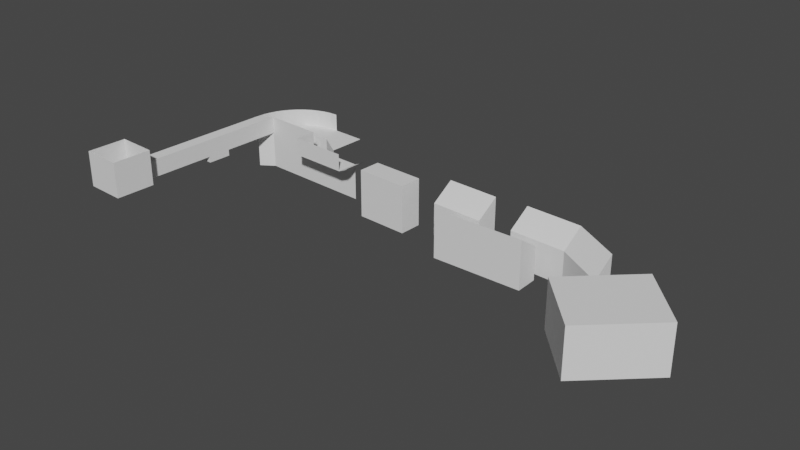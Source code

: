 # Source: level1.blend  (saved by Blender 2.83.19; exported with 4.5.12 LTS)
import bpy
from mathutils import Matrix  # noqa: F401  (used for matrix-valued properties, if any)

bpy.ops.wm.read_factory_settings(use_empty=True)
scene = bpy.context.scene
scene.name = 'Scene'

# ---- collections
col_collection = bpy.data.collections.new('Collection'); scene.collection.children.link(col_collection)

# ---- world
world_world = bpy.data.worlds.new('World'); scene.world = world_world
world_world.use_nodes = True; world_world.node_tree.nodes.clear()
_N = world_world.node_tree.nodes; _L = world_world.node_tree.links
n0 = _N.new('ShaderNodeOutputWorld'); n0.name = 'World Output'; n0.location = (300, 300)
n1 = _N.new('ShaderNodeBackground'); n1.name = 'Background'; n1.location = (10, 300)
n1.inputs[0].default_value = (0.05088, 0.05088, 0.05088, 1.0)
_L.new(n1.outputs[0], n0.inputs[0])
n0.is_active_output = True
world_world.color = (0.05088, 0.05088, 0.05088)
world_world.use_sun_shadow = False
world_world.sun_shadow_jitter_overblur = 0.0

# ---- meshes
me_plane = bpy.data.meshes.new('Plane')
me_plane.from_pydata([(-1.0, -1.0, 0.0), (1.0, -1.0, 0.0), (-1.0, 1.0, 0.0), (1.0, 1.0, 0.0), (-1.0, 1.0, 1.8), (-1.0, -1.0, 1.8), (1.0, -1.0, 1.8), (1.0, 1.0, 1.8), (-1.0, 0.3333, 0.0), (-1.0, -0.3333, 0.0), (1.0, -0.3333, 0.0), (1.0, 0.3333, 0.0), (-1.0, 0.3333, 1.8), (-1.0, -0.3333, 1.8), (1.0, -0.3333, 1.8), (1.0, 0.3333, 1.8), (-1.0, 1.0, 0.9), (1.0, 1.0, 0.9), (1.0, -1.0, 0.9), (-1.0, -1.0, 0.9), (-1.0, 0.3333, 0.9), (-1.0, -0.3333, 0.9), (1.0, -0.3333, 0.9), (1.0, 0.3333, 0.9), (-4.94, 0.3333, 0.0), (-4.94, -0.3334, 0.0), (-4.94, 0.3333, 0.9), (-4.94, -0.3334, 0.9), (-6.16, 0.3333, 0.0), (-6.16, -0.3334, 0.0), (-6.16, 0.3333, 0.9), (-6.16, -0.3334, 0.9), (-7.78, 0.3333, 0.0), (-7.78, -0.3334, 0.0), (-7.78, 0.3333, 0.9), (-7.78, -0.3334, 0.9), (-4.94, 0.3333, -0.32), (-4.94, -0.3334, -0.32), (-6.16, 0.3333, -0.32), (-6.16, -0.3334, -0.32), (-9.22, 0.3333, 0.0), (-8.717, -0.339, 0.0), (-9.22, 0.3333, 0.9), (-8.717, -0.339, 0.9), (-9.22, 3.413, 0.0), (-9.22, 3.413, 0.9), (-9.22, 6.373, 0.0), (-9.1, -0.3192, 0.0), (-9.1, -0.3192, 0.9), (-9.477, -0.2497, 0.0), (-9.477, -0.2497, 0.9), (-9.842, -0.1315, 0.0), (-9.842, -0.1315, 0.9), (-10.19, 0.0333, 0.0), (-10.19, 0.0333, 0.9), (-10.51, 0.2419, 0.0), (-10.51, 0.2419, 0.9), (-10.8, 0.4907, 0.0), (-10.8, 0.4907, 0.9), (-11.06, 0.7754, 0.0), (-11.06, 0.7754, 0.9), (-11.28, 1.091, 0.0), (-11.28, 1.091, 0.9), (-11.45, 1.433, 0.0), (-11.45, 1.433, 0.9), (-11.58, 1.794, 0.0), (-11.58, 1.794, 0.9), (-11.66, 2.169, 0.0), (-11.66, 2.169, 0.9), (-11.69, 2.551, 0.0), (-11.69, 2.551, 0.9), (-10.12, 1.091, 0.0), (-10.29, 1.433, 0.0), (-10.42, 1.794, 0.0), (-10.5, 2.169, 0.0), (-10.53, 2.551, 0.0), (-11.69, 2.971, 0.0), (-10.53, 2.971, 0.0), (-9.898, 0.7754, 0.0), (-9.22, 0.3333, -1.9), (-8.717, -0.339, -1.9), (-9.22, 3.413, -1.9), (-9.1, -0.3192, -1.9), (-9.477, -0.2497, -1.9), (-9.842, -0.1315, -1.9), (-10.19, 0.0333, -1.9), (-10.51, 0.2419, -1.9), (-10.8, 0.4907, -1.9), (-11.06, 0.7754, -1.9), (-10.12, 1.091, -1.9), (-10.29, 1.433, -1.9), (-10.42, 1.794, -1.9), (-10.5, 2.169, -1.9), (-10.53, 2.551, -1.9), (-10.53, 2.971, -1.9), (-9.898, 0.7754, -1.9), (-9.22, 6.373, -1.9), (-8.1, 3.413, 0.0), (-8.1, 3.413, 0.9), (-8.1, 6.373, 0.0), (-8.1, 6.373, 0.9), (-8.1, 6.793, 0.18), (-9.22, 6.793, 0.18), (-11.69, 4.311, 0.0), (-9.749, 4.291, -0.02), (-9.749, 4.291, -1.92), (-8.1, 6.973, 0.32), (-9.22, 6.973, 0.32)], [], [(8, 11, 3, 2), (17, 7, 4, 16), (19, 5, 6, 18), (23, 15, 7, 17), (21, 13, 5, 19), (16, 4, 12, 20), (20, 12, 13, 21), (18, 6, 14, 22), (22, 14, 15, 23), (0, 1, 10, 9), (9, 10, 11, 8), (10, 22, 23, 11), (1, 18, 22, 10), (2, 16, 20, 8), (9, 21, 19, 0), (11, 23, 17, 3), (0, 19, 18, 1), (3, 17, 16, 2), (21, 9, 25, 27), (9, 8, 24, 25), (8, 20, 26, 24), (20, 21, 27, 26), (26, 27, 31, 30), (24, 26, 30, 28), (27, 25, 29, 31), (24, 28, 38, 36), (31, 29, 33, 35), (29, 28, 32, 33), (30, 31, 35, 34), (28, 30, 34, 32), (37, 36, 38, 39), (28, 29, 39, 38), (29, 25, 37, 39), (25, 24, 36, 37), (34, 35, 43, 42), (32, 34, 42, 40), (35, 33, 41, 43), (33, 32, 40, 41), (40, 42, 45, 44), (43, 41, 47, 48), (48, 47, 49, 50), (50, 49, 51, 52), (52, 51, 53, 54), (54, 53, 55, 56), (56, 55, 57, 58), (58, 57, 59, 60), (60, 59, 61, 62), (62, 61, 63, 64), (64, 63, 65, 66), (66, 65, 67, 68), (68, 67, 69, 70), (63, 61, 71, 72), (69, 67, 74, 75), (65, 63, 72, 73), (67, 65, 73, 74), (69, 75, 77, 76), (61, 59, 78, 71), (47, 41, 80, 82), (74, 73, 91, 92), (57, 55, 86, 87), (75, 74, 92, 93), (77, 75, 93, 94), (53, 51, 84, 85), (41, 40, 79, 80), (78, 59, 88, 95), (49, 47, 82, 83), (59, 57, 87, 88), (40, 44, 81, 79), (71, 78, 95, 89), (55, 53, 85, 86), (72, 71, 89, 90), (51, 49, 83, 84), (73, 72, 90, 91), (81, 44, 46, 96), (46, 44, 97, 99), (44, 45, 98, 97), (99, 97, 98, 100), (46, 99, 101, 102), (77, 94, 105, 104), (76, 77, 104, 103), (102, 101, 106, 107)])
_uv = me_plane.uv_layers.new(name='UVMap')
_uv.uv.foreach_set('vector', [0.0, 0.6667, 1.0, 0.6667, 1.0, 1.0, 0.0, 1.0, 1.0, 1.0, 1.0, 1.0, 0.0, 1.0, 0.0, 1.0, 0.0, 0.0, 0.0, 0.0, 1.0, 0.0, 1.0, 0.0, 1.0, 0.6667, 1.0, 0.6667, 1.0, 1.0, 1.0, 1.0, 0.0, 0.3333, 0.0, 0.3333, 0.0, 0.0, 0.0, 0.0, 0.0, 1.0, 0.0, 1.0, 0.0, 0.6667, 0.0, 0.6667, 0.0, 0.6667, 0.0, 0.6667, 0.0, 0.3333, 0.0, 0.3333, 1.0, 0.0, 1.0, 0.0, 1.0, 0.3333, 1.0, 0.3333, 1.0, 0.3333, 1.0, 0.3333, 1.0, 0.6667, 1.0, 0.6667, 0.0, 0.0, 1.0, 0.0, 1.0, 0.3333, 0.0, 0.3333, 0.0, 0.3333, 1.0, 0.3333, 1.0, 0.6667, 0.0, 0.6667, 1.0, 0.3333, 1.0, 0.3333, 1.0, 0.6667, 1.0, 0.6667, 1.0, 0.0, 1.0, 0.0, 1.0, 0.3333, 1.0, 0.3333, 0.0, 1.0, 0.0, 1.0, 0.0, 0.6667, 0.0, 0.6667, 0.0, 0.3333, 0.0, 0.3333, 0.0, 0.0, 0.0, 0.0, 1.0, 0.6667, 1.0, 0.6667, 1.0, 1.0, 1.0, 1.0, 0.0, 0.0, 0.0, 0.0, 1.0, 0.0, 1.0, 0.0, 1.0, 1.0, 1.0, 1.0, 0.0, 1.0, 0.0, 1.0, 0.0, 0.3333, 0.0, 0.3333, 0.0, 0.3333, 0.0, 0.3333, 0.0, 0.3333, 0.0, 0.6667, 0.0, 0.6667, 0.0, 0.3333, 0.0, 0.6667, 0.0, 0.6667, 0.0, 0.6667, 0.0, 0.6667, 0.0, 0.6667, 0.0, 0.3333, 0.0, 0.3333, 0.0, 0.6667, 0.0, 0.6667, 0.0, 0.3333, 0.0, 0.3333, 0.0, 0.6667, 0.0, 0.6667, 0.0, 0.6667, 0.0, 0.6667, 0.0, 0.6667, 0.0, 0.3333, 0.0, 0.3333, 0.0, 0.3333, 0.0, 0.3333, 0.0, 0.6667, 0.0, 0.6667, 0.0, 0.6667, 0.0, 0.6667, 0.0, 0.3333, 0.0, 0.3333, 0.0, 0.3333, 0.0, 0.3333, 0.0, 0.3333, 0.0, 0.6667, 0.0, 0.6667, 0.0, 0.3333, 0.0, 0.6667, 0.0, 0.3333, 0.0, 0.3333, 0.0, 0.6667, 0.0, 0.6667, 0.0, 0.6667, 0.0, 0.6667, 0.0, 0.6667, 0.0, 0.3333, 0.0, 0.6667, 0.0, 0.6667, 0.0, 0.3333, 0.0, 0.6667, 0.0, 0.3333, 0.0, 0.3333, 0.0, 0.6667, 0.0, 0.3333, 0.0, 0.3333, 0.0, 0.3333, 0.0, 0.3333, 0.0, 0.3333, 0.0, 0.6667, 0.0, 0.6667, 0.0, 0.3333, 0.0, 0.6667, 0.0, 0.3333, 0.0, 0.3333, 0.0, 0.6667, 0.0, 0.6667, 0.0, 0.6667, 0.0, 0.6667, 0.0, 0.6667, 0.0, 0.3333, 0.0, 0.3333, 0.0, 0.3333, 0.0, 0.3333, 0.0, 0.3333, 0.0, 0.6667, 0.0, 0.6667, 0.0, 0.3333, 0.0, 0.6667, 0.0, 0.6667, 0.0, 0.6667, 0.0, 0.6667, 0.0, 0.3333, 0.0, 0.3333, 0.0, 0.3333, 0.0, 0.3333, 0.0, 0.3333, 0.0, 0.3333, 0.0, 0.3333, 0.0, 0.3333, 0.0, 0.3333, 0.0, 0.3333, 0.0, 0.3333, 0.0, 0.3333, 0.0, 0.3333, 0.0, 0.3333, 0.0, 0.3333, 0.0, 0.3333, 0.0, 0.3333, 0.0, 0.3333, 0.0, 0.3333, 0.0, 0.3333, 0.0, 0.3333, 0.0, 0.3333, 0.0, 0.3333, 0.0, 0.3333, 0.0, 0.3333, 0.0, 0.3333, 0.0, 0.3333, 0.0, 0.3333, 0.0, 0.3333, 0.0, 0.3333, 0.0, 0.3333, 0.0, 0.3333, 0.0, 0.3333, 0.0, 0.3333, 0.0, 0.3333, 0.0, 0.3333, 0.0, 0.3333, 0.0, 0.3333, 0.0, 0.3333, 0.0, 0.3333, 0.0, 0.3333, 0.0, 0.3333, 0.0, 0.3333, 0.0, 0.3333, 0.0, 0.3333, 0.0, 0.3333, 0.0, 0.3333, 0.0, 0.3333, 0.0, 0.3333, 0.0, 0.3333, 0.0, 0.3333, 0.0, 0.3333, 0.0, 0.3333, 0.0, 0.3333, 0.0, 0.3333, 0.0, 0.3333, 0.0, 0.3333, 0.0, 0.3333, 0.0, 0.3333, 0.0, 0.3333, 0.0, 0.3333, 0.0, 0.3333, 0.0, 0.3333, 0.0, 0.3333, 0.0, 0.3333, 0.0, 0.3333, 0.0, 0.3333, 0.0, 0.3333, 0.0, 0.3333, 0.0, 0.3333, 0.0, 0.3333, 0.0, 0.3333, 0.0, 0.3333, 0.0, 0.3333, 0.0, 0.3333, 0.0, 0.3333, 0.0, 0.3333, 0.0, 0.3333, 0.0, 0.3333, 0.0, 0.3333, 0.0, 0.3333, 0.0, 0.3333, 0.0, 0.3333, 0.0, 0.3333, 0.0, 0.3333, 0.0, 0.3333, 0.0, 0.3333, 0.0, 0.3333, 0.0, 0.3333, 0.0, 0.3333, 0.0, 0.3333, 0.0, 0.3333, 0.0, 0.3333, 0.0, 0.3333, 0.0, 0.3333, 0.0, 0.3333, 0.0, 0.3333, 0.0, 0.6667, 0.0, 0.6667, 0.0, 0.3333, 0.0, 0.3333, 0.0, 0.3333, 0.0, 0.3333, 0.0, 0.3333, 0.0, 0.3333, 0.0, 0.3333, 0.0, 0.3333, 0.0, 0.3333, 0.0, 0.3333, 0.0, 0.3333, 0.0, 0.3333, 0.0, 0.3333, 0.0, 0.6667, 0.0, 0.6667, 0.0, 0.6667, 0.0, 0.6667, 0.0, 0.3333, 0.0, 0.3333, 0.0, 0.3333, 0.0, 0.3333, 0.0, 0.3333, 0.0, 0.3333, 0.0, 0.3333, 0.0, 0.3333, 0.0, 0.3333, 0.0, 0.3333, 0.0, 0.3333, 0.0, 0.3333, 0.0, 0.3333, 0.0, 0.3333, 0.0, 0.3333, 0.0, 0.3333, 0.0, 0.3333, 0.0, 0.3333, 0.0, 0.3333, 0.0, 0.3333, 0.0, 0.6667, 0.0, 0.6667, 0.0, 0.6667, 0.0, 0.6667, 0.0, 0.6667, 0.0, 0.6667, 0.0, 0.6667, 0.0, 0.6667, 0.0, 0.6667, 0.0, 0.6667, 0.0, 0.6667, 0.0, 0.6667, 0.0, 0.6667, 0.0, 0.6667, 0.0, 0.6667, 0.0, 0.6667, 0.0, 0.6667, 0.0, 0.6667, 0.0, 0.6667, 0.0, 0.6667, 0.0, 0.3333, 0.0, 0.3333, 0.0, 0.3333, 0.0, 0.3333, 0.0, 0.3333, 0.0, 0.3333, 0.0, 0.3333, 0.0, 0.3333, 0.0, 0.6667, 0.0, 0.6667, 0.0, 0.6667, 0.0, 0.6667])
me_plane.use_remesh_fix_poles = True
me_plane.use_remesh_preserve_attributes = False
me_plane.use_mirror_vertex_groups = False
me_plane.update()
me_plane_001 = bpy.data.meshes.new('Plane.001')
me_plane_001.from_pydata([(0.58, -1.34, 1.23), (-0.58, -1.34, 1.23), (0.58, -1.34, -1.23), (-0.58, -1.34, -1.23), (0.58, 1.34, 1.23), (-0.58, 1.34, 1.23), (0.58, 1.34, -1.23), (-0.58, 1.34, -1.23)], [], [(3, 1, 5, 7), (1, 3, 2, 0), (5, 4, 6, 7), (1, 0, 4, 5), (2, 3, 7, 6), (0, 2, 6, 4)])
_uv = me_plane_001.uv_layers.new(name='UVMap')
_uv.uv.foreach_set('vector', [0.0, 0.0, 0.0, 0.0, 0.0, 0.0, 0.0, 0.0, 0.0, 0.0, 0.0, 0.0, 0.0, 0.0, 0.0, 0.3333, 0.0, 0.3333, 0.0, 0.3333, 0.0, 0.3333, 0.0, 0.3333, 0.0, 0.3333, 0.0, 0.3333, 0.0, 0.3333, 0.0, 0.3333, 0.0, 0.0, 0.0, 0.0, 0.0, 0.0, 0.0, 0.0, 0.0, 0.3333, 0.0, 0.3333, 0.0, 0.3333, 0.0, 0.3333])
me_plane_001.use_remesh_fix_poles = True
me_plane_001.use_remesh_preserve_attributes = False
me_plane_001.use_mirror_vertex_groups = False
me_plane_001.update()
me_plane_002 = bpy.data.meshes.new('Plane.002')
me_plane_002.from_pydata([(-0.58, -1.34, 1.23), (0.58, -1.34, -1.23), (-0.58, -1.34, -1.23), (-0.58, 1.34, 1.23), (0.58, 1.34, -1.23), (-0.58, 1.34, -1.23), (0.58, -1.34, 0.4434), (0.58, 1.34, 0.4434)], [], [(2, 0, 3, 5), (6, 1, 4, 7), (0, 2, 1, 6), (1, 2, 5, 4), (3, 7, 4, 5), (6, 7, 3, 0)])
_uv = me_plane_002.uv_layers.new(name='UVMap')
_uv.uv.foreach_set('vector', [0.0, 0.0, 0.0, 0.0, 0.0, 0.0, 0.0, 0.0, 0.0, 0.3333, 0.0, 0.3333, 0.0, 0.3333, 0.0, 0.3333, 0.0, 0.0, 0.0, 0.0, 0.0, 0.0, 0.0, 0.1644, 0.0, 0.0, 0.0, 0.0, 0.0, 0.0, 0.0, 0.0, 0.0, 0.3333, 0.0, 0.3333, 0.0, 0.3333, 0.0, 0.3333, 0.0, 0.3333, 0.0, 0.3333, 0.0, 0.3333, 0.0, 0.3333])
me_plane_002.use_remesh_fix_poles = True
me_plane_002.use_remesh_preserve_attributes = False
me_plane_002.use_mirror_vertex_groups = False
me_plane_002.update()
me_plane_003 = bpy.data.meshes.new('Plane.003')
me_plane_003.from_pydata([(-0.58, -1.34, 1.23), (0.58, -1.34, -1.23), (-0.58, -1.34, -1.23), (-0.58, 1.34, 1.23), (0.58, 1.34, -1.23), (-0.58, 1.34, -1.23), (0.58, -1.34, 0.4434), (0.58, 1.34, 0.4434)], [], [(2, 0, 3, 5), (6, 1, 4, 7), (0, 2, 1, 6), (1, 2, 5, 4), (3, 7, 4, 5), (6, 7, 3, 0)])
_uv = me_plane_003.uv_layers.new(name='UVMap')
_uv.uv.foreach_set('vector', [0.0, 0.0, 0.0, 0.0, 0.0, 0.0, 0.0, 0.0, 0.0, 0.3333, 0.0, 0.3333, 0.0, 0.3333, 0.0, 0.3333, 0.0, 0.0, 0.0, 0.0, 0.0, 0.0, 0.0, 0.1644, 0.0, 0.0, 0.0, 0.0, 0.0, 0.0, 0.0, 0.0, 0.0, 0.3333, 0.0, 0.3333, 0.0, 0.3333, 0.0, 0.3333, 0.0, 0.3333, 0.0, 0.3333, 0.0, 0.3333, 0.0, 0.3333])
me_plane_003.use_remesh_fix_poles = True
me_plane_003.use_remesh_preserve_attributes = False
me_plane_003.use_mirror_vertex_groups = False
me_plane_003.update()
me_plane_004 = bpy.data.meshes.new('Plane.004')
me_plane_004.from_pydata([(-0.58, -1.34, 1.23), (0.58, -1.34, -1.23), (-0.58, -1.34, -1.23), (-0.58, 1.34, 1.23), (0.58, 1.34, -1.23), (-0.58, 1.34, -1.23), (0.58, -1.34, 0.4434), (0.58, 1.34, 0.4434), (0.68, 3.581, -1.23), (0.68, 3.581, 1.23), (1.84, 3.581, -1.23), (1.84, 3.581, 0.4434)], [], [(2, 0, 3, 5), (6, 1, 4, 7), (0, 2, 1, 6), (1, 2, 5, 4), (5, 3, 9, 8), (6, 7, 3, 0), (9, 11, 10, 8), (4, 5, 8, 10), (7, 4, 10, 11), (3, 7, 11, 9)])
_uv = me_plane_004.uv_layers.new(name='UVMap')
_uv.uv.foreach_set('vector', [0.0, 0.0, 0.0, 0.0, 0.0, 0.0, 0.0, 0.0, 0.0, 0.3333, 0.0, 0.3333, 0.0, 0.3333, 0.0, 0.3333, 0.0, 0.0, 0.0, 0.0, 0.0, 0.0, 0.0, 0.1644, 0.0, 0.0, 0.0, 0.0, 0.0, 0.0, 0.0, 0.0, 0.0, 0.0, 0.0, 0.0, 0.0, 0.0, 0.0, 0.0, 0.0, 0.3333, 0.0, 0.3333, 0.0, 0.3333, 0.0, 0.3333, 0.0, 0.3333, 0.0, 0.3333, 0.0, 0.3333, 0.0, 0.3333, 0.0, 0.0, 0.0, 0.0, 0.0, 0.0, 0.0, 0.0, 0.0, 0.3333, 0.0, 0.3333, 0.0, 0.3333, 0.0, 0.3333, 0.0, 0.3333, 0.0, 0.3333, 0.0, 0.3333, 0.0, 0.3333])
me_plane_004.use_remesh_fix_poles = True
me_plane_004.use_remesh_preserve_attributes = False
me_plane_004.use_mirror_vertex_groups = False
me_plane_004.update()
me_plane_005 = bpy.data.meshes.new('Plane.005')
me_plane_005.from_pydata([(0.58, -1.34, 1.23), (-0.58, -1.34, 1.23), (0.58, -1.34, -1.23), (-0.58, -1.34, -1.23), (0.58, 1.34, 1.23), (-0.58, 1.34, 1.23), (0.58, 1.34, -1.23), (-0.58, 1.34, -1.23)], [], [(3, 1, 5, 7), (1, 3, 2, 0), (5, 4, 6, 7), (1, 0, 4, 5), (2, 3, 7, 6), (0, 2, 6, 4)])
_uv = me_plane_005.uv_layers.new(name='UVMap')
_uv.uv.foreach_set('vector', [0.0, 0.0, 0.0, 0.0, 0.0, 0.0, 0.0, 0.0, 0.0, 0.0, 0.0, 0.0, 0.0, 0.0, 0.0, 0.3333, 0.0, 0.3333, 0.0, 0.3333, 0.0, 0.3333, 0.0, 0.3333, 0.0, 0.3333, 0.0, 0.3333, 0.0, 0.3333, 0.0, 0.3333, 0.0, 0.0, 0.0, 0.0, 0.0, 0.0, 0.0, 0.0, 0.0, 0.3333, 0.0, 0.3333, 0.0, 0.3333, 0.0, 0.3333])
me_plane_005.use_remesh_fix_poles = True
me_plane_005.use_remesh_preserve_attributes = False
me_plane_005.use_mirror_vertex_groups = False
me_plane_005.update()

# ---- objects
ob_plane = bpy.data.objects.new('Plane', me_plane)
ob_plane_001 = bpy.data.objects.new('Plane.001', me_plane_001)
ob_plane_002 = bpy.data.objects.new('Plane.002', me_plane_002)
ob_plane_003 = bpy.data.objects.new('Plane.003', me_plane_003)
ob_plane_004 = bpy.data.objects.new('Plane.004', me_plane_004)
ob_plane_005 = bpy.data.objects.new('Plane.005', me_plane_005)

# ---- transforms, parenting, visibility, modifiers, constraints
ob_plane.location = (-8.0, 4.045, 2.0)
ob_plane.rotation_euler = (0.0, -0.0, -158.7)
ob_plane.scale = (50.0, 50.0, 50.0)
ob_plane.lineart.crease_threshold = 0.0
ob_plane_001.location = (476.5, 411.9, -31.5)
ob_plane_001.rotation_euler = (0.0, -0.0, -158.7)
ob_plane_001.scale = (50.0, 50.0, 50.0)
ob_plane_001.lineart.crease_threshold = 0.0
ob_plane_002.location = (673.5, 445.9, -31.5)
ob_plane_002.rotation_euler = (0.0, -0.0, -158.7)
ob_plane_002.scale = (50.0, 50.0, 50.0)
ob_plane_002.lineart.crease_threshold = 0.0
ob_plane_003.location = (789.5, 362.9, -31.5)
ob_plane_003.rotation_euler = (0.0, 0.0, -155.5)
ob_plane_003.scale = (50.0, 86.37, 50.0)
ob_plane_003.lineart.crease_threshold = 0.0
ob_plane_004.location = (893.5, 445.9, -31.5)
ob_plane_004.rotation_euler = (0.0, -0.0, -158.7)
ob_plane_004.scale = (50.0, 53.54, 50.0)
ob_plane_004.lineart.crease_threshold = 0.0
ob_plane_005.location = (1171.0, 244.9, -31.5)
ob_plane_005.rotation_euler = (0.0, 0.0, -157.9)
ob_plane_005.scale = (155.6, 77.81, 50.0)
ob_plane_005.lineart.crease_threshold = 0.0

# ---- collection membership
col_collection.objects.link(ob_plane)
col_collection.objects.link(ob_plane_001)
col_collection.objects.link(ob_plane_002)
col_collection.objects.link(ob_plane_003)
col_collection.objects.link(ob_plane_004)
col_collection.objects.link(ob_plane_005)

# ---- scene / render settings (as saved in the file)
scene.frame_start = 1; scene.frame_end = 250; scene.frame_set(127)
scene.render.engine = 'BLENDER_EEVEE_NEXT'
scene.cycles.use_denoising = False
scene.cycles.samples = 128
scene.cycles.sampling_pattern = 'TABULATED_SOBOL'
scene.cycles.use_adaptive_sampling = False
scene.cycles.use_light_tree = False
scene.view_settings.view_transform = 'Filmic'
bpy.context.view_layer.update()

# ---- added for rendering (the .blend has no active camera and no usable light): camera, sun
cam_auto = bpy.data.cameras.new('AutoCamera')
cam_auto.lens = 50.0
cam_auto.sensor_width = 36.0
cam_auto.clip_end = 24656.9
ob_auto_camera = bpy.data.objects.new('AutoCamera', cam_auto)
scene.collection.objects.link(ob_auto_camera)
ob_auto_camera.location = (2030.47, -1414.68, 1122.97)
ob_auto_camera.rotation_euler = (1.09748, -7.21219e-08, 0.694738)
scene.camera = ob_auto_camera
light_auto_sun = bpy.data.lights.new('AutoSun', 'SUN')
light_auto_sun.energy = 3.0
light_auto_sun.angle = 0.0523599
ob_auto_sun = bpy.data.objects.new('AutoSun', light_auto_sun)
scene.collection.objects.link(ob_auto_sun)
ob_auto_sun.rotation_euler = (0.872665, 0.174533, 0.523599)
bpy.context.view_layer.update()
